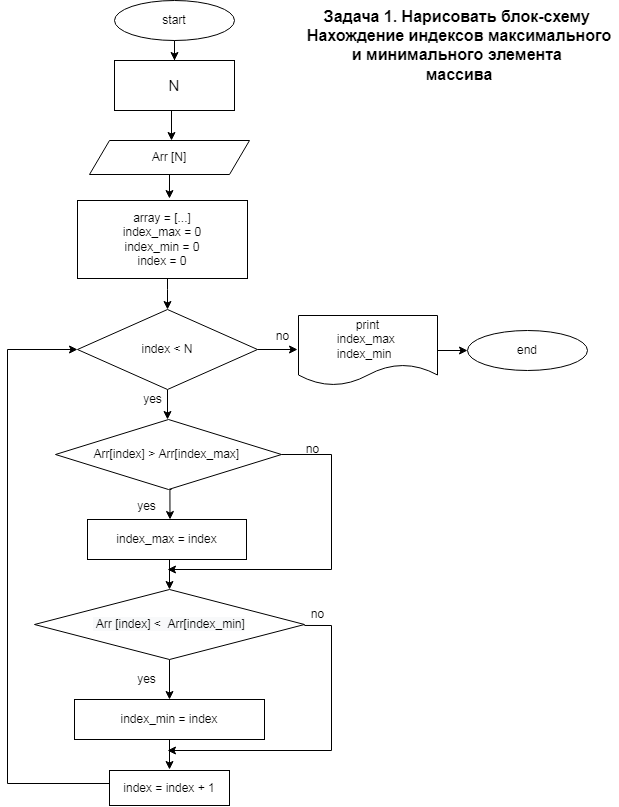

The diagram above was exported from draw.io. Its source (the exported page's mxGraphModel, read from the mxfile embedded in the PNG):
<mxGraphModel dx="1890" dy="993" grid="1" gridSize="10" guides="1" tooltips="1" connect="1" arrows="1" fold="1" page="1" pageScale="1" pageWidth="827" pageHeight="1169" math="0" shadow="0">
  <root>
    <mxCell id="0" />
    <mxCell id="1" parent="0" />
    <mxCell id="xPNK9HMMD-3EKcKIqgw_-1" value="Задача 1. Нарисовать блок-схему &#10;Нахождение индексов максимального и минимального элемента &#10;массива" style="text;whiteSpace=wrap;html=1;fontStyle=1;align=center;fontSize=16;" parent="1" vertex="1">
      <mxGeometry x="490" y="10" width="316" height="100" as="geometry" />
    </mxCell>
    <mxCell id="CBG3i6E45Uh_JFHv_2OY-3" style="edgeStyle=orthogonalEdgeStyle;rounded=0;orthogonalLoop=1;jettySize=auto;html=1;fontSize=15;" parent="1" source="xPNK9HMMD-3EKcKIqgw_-3" edge="1">
      <mxGeometry relative="1" as="geometry">
        <mxPoint x="363" y="70" as="targetPoint" />
      </mxGeometry>
    </mxCell>
    <mxCell id="xPNK9HMMD-3EKcKIqgw_-3" value="start" style="ellipse;whiteSpace=wrap;html=1;" parent="1" vertex="1">
      <mxGeometry x="303" y="10" width="120" height="40" as="geometry" />
    </mxCell>
    <mxCell id="CBG3i6E45Uh_JFHv_2OY-9" style="edgeStyle=orthogonalEdgeStyle;rounded=0;orthogonalLoop=1;jettySize=auto;html=1;entryX=0.541;entryY=-0.025;entryDx=0;entryDy=0;entryPerimeter=0;fontSize=15;" parent="1" source="xPNK9HMMD-3EKcKIqgw_-5" target="xPNK9HMMD-3EKcKIqgw_-7" edge="1">
      <mxGeometry relative="1" as="geometry" />
    </mxCell>
    <mxCell id="xPNK9HMMD-3EKcKIqgw_-5" value="Arr [N]" style="shape=parallelogram;perimeter=parallelogramPerimeter;whiteSpace=wrap;html=1;fixedSize=1;" parent="1" vertex="1">
      <mxGeometry x="278" y="150" width="160" height="34" as="geometry" />
    </mxCell>
    <mxCell id="xPNK9HMMD-3EKcKIqgw_-9" style="edgeStyle=orthogonalEdgeStyle;rounded=0;orthogonalLoop=1;jettySize=auto;html=1;" parent="1" source="xPNK9HMMD-3EKcKIqgw_-7" target="xPNK9HMMD-3EKcKIqgw_-10" edge="1">
      <mxGeometry relative="1" as="geometry">
        <mxPoint x="356" y="319" as="targetPoint" />
        <Array as="points">
          <mxPoint x="356" y="299" />
          <mxPoint x="356" y="299" />
        </Array>
      </mxGeometry>
    </mxCell>
    <mxCell id="xPNK9HMMD-3EKcKIqgw_-7" value="array = [...]&lt;br&gt;index_max = 0&lt;br&gt;index_min = 0&lt;br&gt;index = 0" style="rounded=0;whiteSpace=wrap;html=1;" parent="1" vertex="1">
      <mxGeometry x="266" y="210" width="170" height="78" as="geometry" />
    </mxCell>
    <mxCell id="xPNK9HMMD-3EKcKIqgw_-11" style="edgeStyle=orthogonalEdgeStyle;rounded=0;orthogonalLoop=1;jettySize=auto;html=1;" parent="1" source="xPNK9HMMD-3EKcKIqgw_-10" edge="1">
      <mxGeometry relative="1" as="geometry">
        <mxPoint x="356" y="429" as="targetPoint" />
      </mxGeometry>
    </mxCell>
    <mxCell id="xPNK9HMMD-3EKcKIqgw_-13" style="edgeStyle=orthogonalEdgeStyle;rounded=0;orthogonalLoop=1;jettySize=auto;html=1;" parent="1" source="xPNK9HMMD-3EKcKIqgw_-10" edge="1">
      <mxGeometry relative="1" as="geometry">
        <mxPoint x="486" y="359" as="targetPoint" />
      </mxGeometry>
    </mxCell>
    <mxCell id="xPNK9HMMD-3EKcKIqgw_-10" value="index &amp;lt; N" style="rhombus;whiteSpace=wrap;html=1;" parent="1" vertex="1">
      <mxGeometry x="266" y="319" width="180" height="80" as="geometry" />
    </mxCell>
    <mxCell id="SAR2MuqI5_pCa1l4ZeOZ-18" style="edgeStyle=orthogonalEdgeStyle;rounded=0;orthogonalLoop=1;jettySize=auto;html=1;entryX=0.5;entryY=0;entryDx=0;entryDy=0;" parent="1" edge="1">
      <mxGeometry relative="1" as="geometry">
        <mxPoint x="356.51724137931024" y="568.9999999999999" as="sourcePoint" />
        <mxPoint x="358" y="598.9999999999999" as="targetPoint" />
      </mxGeometry>
    </mxCell>
    <mxCell id="xPNK9HMMD-3EKcKIqgw_-12" value="index_max = index" style="rounded=0;whiteSpace=wrap;html=1;" parent="1" vertex="1">
      <mxGeometry x="276" y="529" width="159" height="40" as="geometry" />
    </mxCell>
    <mxCell id="SAR2MuqI5_pCa1l4ZeOZ-19" style="edgeStyle=orthogonalEdgeStyle;rounded=0;orthogonalLoop=1;jettySize=auto;html=1;exitX=1;exitY=0.5;exitDx=0;exitDy=0;" parent="1" source="xPNK9HMMD-3EKcKIqgw_-15" edge="1">
      <mxGeometry relative="1" as="geometry">
        <mxPoint x="356" y="579" as="targetPoint" />
        <Array as="points">
          <mxPoint x="520" y="464" />
          <mxPoint x="520" y="579" />
        </Array>
      </mxGeometry>
    </mxCell>
    <mxCell id="wHbAMy8aji4abmd6jAlP-4" style="edgeStyle=orthogonalEdgeStyle;rounded=0;orthogonalLoop=1;jettySize=auto;html=1;entryX=0.5;entryY=0;entryDx=0;entryDy=0;fontSize=16;" parent="1" edge="1">
      <mxGeometry relative="1" as="geometry">
        <mxPoint x="360" y="499" as="sourcePoint" />
        <mxPoint x="358.5" y="529" as="targetPoint" />
      </mxGeometry>
    </mxCell>
    <mxCell id="xPNK9HMMD-3EKcKIqgw_-15" value="Arr[index] &amp;gt; Arr[index_max]&amp;nbsp;" style="rhombus;whiteSpace=wrap;html=1;" parent="1" vertex="1">
      <mxGeometry x="244" y="429" width="226" height="70" as="geometry" />
    </mxCell>
    <mxCell id="xPNK9HMMD-3EKcKIqgw_-16" value="yes" style="text;html=1;align=center;verticalAlign=middle;resizable=0;points=[];autosize=1;strokeColor=none;fillColor=none;" parent="1" vertex="1">
      <mxGeometry x="326" y="399" width="30" height="20" as="geometry" />
    </mxCell>
    <mxCell id="SAR2MuqI5_pCa1l4ZeOZ-25" style="edgeStyle=orthogonalEdgeStyle;rounded=0;orthogonalLoop=1;jettySize=auto;html=1;" parent="1" source="xPNK9HMMD-3EKcKIqgw_-20" edge="1">
      <mxGeometry relative="1" as="geometry">
        <mxPoint x="358" y="779" as="targetPoint" />
      </mxGeometry>
    </mxCell>
    <mxCell id="xPNK9HMMD-3EKcKIqgw_-20" value="index_min = index" style="rounded=0;whiteSpace=wrap;html=1;" parent="1" vertex="1">
      <mxGeometry x="263" y="709" width="190" height="40" as="geometry" />
    </mxCell>
    <mxCell id="SAR2MuqI5_pCa1l4ZeOZ-28" style="edgeStyle=orthogonalEdgeStyle;rounded=0;orthogonalLoop=1;jettySize=auto;html=1;entryX=0;entryY=0.5;entryDx=0;entryDy=0;" parent="1" source="xPNK9HMMD-3EKcKIqgw_-24" target="xPNK9HMMD-3EKcKIqgw_-10" edge="1">
      <mxGeometry relative="1" as="geometry">
        <mxPoint x="196" y="544.9999999999999" as="targetPoint" />
        <Array as="points">
          <mxPoint x="196" y="793" />
          <mxPoint x="196" y="359" />
        </Array>
      </mxGeometry>
    </mxCell>
    <mxCell id="xPNK9HMMD-3EKcKIqgw_-24" value="index = index + 1" style="rounded=0;whiteSpace=wrap;html=1;" parent="1" vertex="1">
      <mxGeometry x="298" y="780" width="120" height="35" as="geometry" />
    </mxCell>
    <mxCell id="xPNK9HMMD-3EKcKIqgw_-27" value="yes" style="text;html=1;align=center;verticalAlign=middle;resizable=0;points=[];autosize=1;strokeColor=none;fillColor=none;" parent="1" vertex="1">
      <mxGeometry x="320" y="506" width="30" height="20" as="geometry" />
    </mxCell>
    <mxCell id="xPNK9HMMD-3EKcKIqgw_-28" value="no" style="text;html=1;align=center;verticalAlign=middle;resizable=0;points=[];autosize=1;strokeColor=none;fillColor=none;" parent="1" vertex="1">
      <mxGeometry x="486" y="449" width="30" height="20" as="geometry" />
    </mxCell>
    <mxCell id="SAR2MuqI5_pCa1l4ZeOZ-8" style="edgeStyle=orthogonalEdgeStyle;rounded=0;orthogonalLoop=1;jettySize=auto;html=1;" parent="1" source="SAR2MuqI5_pCa1l4ZeOZ-7" target="SAR2MuqI5_pCa1l4ZeOZ-9" edge="1">
      <mxGeometry relative="1" as="geometry">
        <mxPoint x="646" y="356" as="targetPoint" />
      </mxGeometry>
    </mxCell>
    <mxCell id="SAR2MuqI5_pCa1l4ZeOZ-7" value="print&lt;br&gt;index_max&amp;nbsp;&lt;br&gt;index_min&amp;nbsp;&amp;nbsp;" style="shape=document;whiteSpace=wrap;html=1;boundedLbl=1;" parent="1" vertex="1">
      <mxGeometry x="487" y="325" width="139" height="70" as="geometry" />
    </mxCell>
    <mxCell id="SAR2MuqI5_pCa1l4ZeOZ-9" value="end" style="ellipse;whiteSpace=wrap;html=1;" parent="1" vertex="1">
      <mxGeometry x="656" y="340" width="120" height="40" as="geometry" />
    </mxCell>
    <mxCell id="SAR2MuqI5_pCa1l4ZeOZ-23" style="edgeStyle=orthogonalEdgeStyle;rounded=0;orthogonalLoop=1;jettySize=auto;html=1;entryX=0.5;entryY=0;entryDx=0;entryDy=0;" parent="1" source="SAR2MuqI5_pCa1l4ZeOZ-15" target="xPNK9HMMD-3EKcKIqgw_-20" edge="1">
      <mxGeometry relative="1" as="geometry" />
    </mxCell>
    <mxCell id="SAR2MuqI5_pCa1l4ZeOZ-26" style="edgeStyle=orthogonalEdgeStyle;rounded=0;orthogonalLoop=1;jettySize=auto;html=1;" parent="1" edge="1">
      <mxGeometry relative="1" as="geometry">
        <mxPoint x="356" y="760" as="targetPoint" />
        <mxPoint x="492.86699507389176" y="634.9655172413793" as="sourcePoint" />
        <Array as="points">
          <mxPoint x="520" y="635" />
          <mxPoint x="520" y="760" />
        </Array>
      </mxGeometry>
    </mxCell>
    <mxCell id="SAR2MuqI5_pCa1l4ZeOZ-15" value="&lt;span style=&quot;color: rgb(0 , 0 , 0) ; font-family: &amp;#34;helvetica&amp;#34; ; font-size: 12px ; font-style: normal ; font-weight: 400 ; letter-spacing: normal ; text-align: center ; text-indent: 0px ; text-transform: none ; word-spacing: 0px ; background-color: rgb(248 , 249 , 250) ; display: inline ; float: none&quot;&gt;&amp;nbsp;Arr [index] &amp;lt;&amp;nbsp; Arr[index_min]&lt;/span&gt;" style="rhombus;whiteSpace=wrap;html=1;" parent="1" vertex="1">
      <mxGeometry x="223" y="599" width="270" height="70" as="geometry" />
    </mxCell>
    <mxCell id="SAR2MuqI5_pCa1l4ZeOZ-24" value="yes" style="text;html=1;align=center;verticalAlign=middle;resizable=0;points=[];autosize=1;strokeColor=none;fillColor=none;" parent="1" vertex="1">
      <mxGeometry x="320" y="679" width="30" height="20" as="geometry" />
    </mxCell>
    <mxCell id="SAR2MuqI5_pCa1l4ZeOZ-27" value="no" style="text;html=1;align=center;verticalAlign=middle;resizable=0;points=[];autosize=1;strokeColor=none;fillColor=none;" parent="1" vertex="1">
      <mxGeometry x="491" y="614" width="30" height="20" as="geometry" />
    </mxCell>
    <mxCell id="CBG3i6E45Uh_JFHv_2OY-8" style="edgeStyle=orthogonalEdgeStyle;rounded=0;orthogonalLoop=1;jettySize=auto;html=1;entryX=0.5;entryY=0;entryDx=0;entryDy=0;fontSize=15;" parent="1" edge="1">
      <mxGeometry relative="1" as="geometry">
        <mxPoint x="365" y="120" as="sourcePoint" />
        <mxPoint x="360" y="150" as="targetPoint" />
      </mxGeometry>
    </mxCell>
    <mxCell id="CBG3i6E45Uh_JFHv_2OY-4" value="N" style="rounded=0;whiteSpace=wrap;html=1;fontSize=15;" parent="1" vertex="1">
      <mxGeometry x="303" y="70" width="120" height="50" as="geometry" />
    </mxCell>
    <mxCell id="jv-lF24LYQ3I6IbyOo1s-1" value="no" style="text;html=1;align=center;verticalAlign=middle;resizable=0;points=[];autosize=1;strokeColor=none;fillColor=none;" parent="1" vertex="1">
      <mxGeometry x="456" y="336" width="30" height="20" as="geometry" />
    </mxCell>
  </root>
</mxGraphModel>